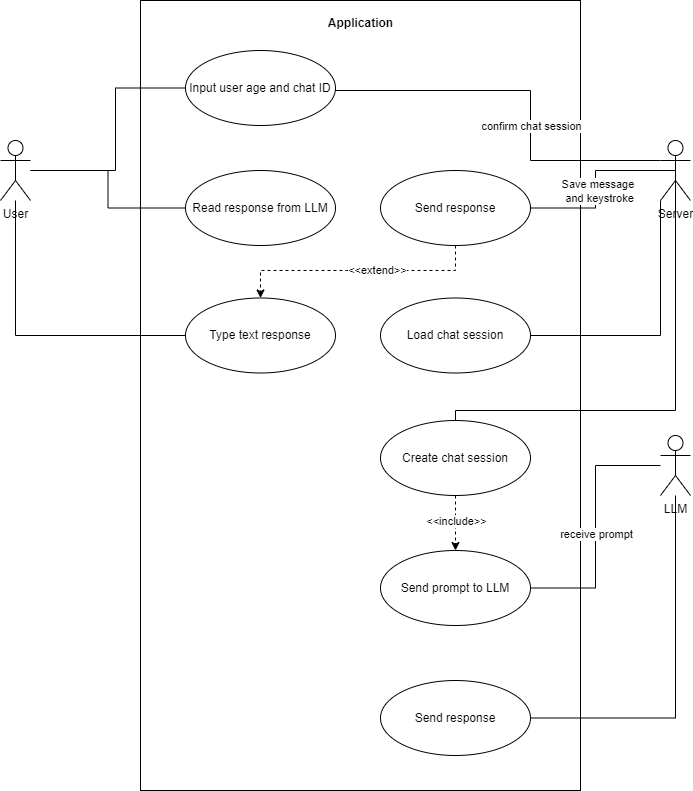

The diagram above was exported from draw.io. Its source (the exported page's mxGraphModel, read from the mxfile embedded in the PNG):
<mxGraphModel dx="951" dy="737" grid="1" gridSize="10" guides="1" tooltips="1" connect="1" arrows="1" fold="1" page="1" pageScale="1" pageWidth="850" pageHeight="1100" math="0" shadow="0">
  <root>
    <mxCell id="0" />
    <mxCell id="1" parent="0" />
    <mxCell id="9k2miwwzx5SoK-KKBG2M-7" value="" style="html=1;whiteSpace=wrap;" vertex="1" parent="1">
      <mxGeometry x="240" y="70" width="440" height="790" as="geometry" />
    </mxCell>
    <mxCell id="9k2miwwzx5SoK-KKBG2M-12" style="edgeStyle=orthogonalEdgeStyle;rounded=0;orthogonalLoop=1;jettySize=auto;html=1;entryX=0;entryY=0.5;entryDx=0;entryDy=0;endArrow=none;endFill=0;" edge="1" parent="1" source="9k2miwwzx5SoK-KKBG2M-4" target="9k2miwwzx5SoK-KKBG2M-5">
      <mxGeometry relative="1" as="geometry">
        <Array as="points">
          <mxPoint x="215" y="240" />
          <mxPoint x="215" y="158" />
        </Array>
      </mxGeometry>
    </mxCell>
    <mxCell id="9k2miwwzx5SoK-KKBG2M-53" style="edgeStyle=orthogonalEdgeStyle;rounded=0;orthogonalLoop=1;jettySize=auto;html=1;endArrow=none;endFill=0;" edge="1" parent="1" source="9k2miwwzx5SoK-KKBG2M-4" target="9k2miwwzx5SoK-KKBG2M-24">
      <mxGeometry relative="1" as="geometry" />
    </mxCell>
    <mxCell id="9k2miwwzx5SoK-KKBG2M-4" value="User" style="shape=umlActor;verticalLabelPosition=bottom;verticalAlign=top;html=1;" vertex="1" parent="1">
      <mxGeometry x="100" y="210" width="30" height="60" as="geometry" />
    </mxCell>
    <mxCell id="9k2miwwzx5SoK-KKBG2M-5" value="Input user age and chat ID" style="ellipse;whiteSpace=wrap;html=1;" vertex="1" parent="1">
      <mxGeometry x="285" y="120" width="150" height="75" as="geometry" />
    </mxCell>
    <mxCell id="9k2miwwzx5SoK-KKBG2M-11" value="Application" style="text;align=center;fontStyle=1;verticalAlign=middle;spacingLeft=3;spacingRight=3;strokeColor=none;rotatable=0;points=[[0,0.5],[1,0.5]];portConstraint=eastwest;html=1;" vertex="1" parent="1">
      <mxGeometry x="420" y="80" width="80" height="26" as="geometry" />
    </mxCell>
    <mxCell id="9k2miwwzx5SoK-KKBG2M-24" value="Read response from LLM" style="ellipse;whiteSpace=wrap;html=1;" vertex="1" parent="1">
      <mxGeometry x="285" y="240" width="150" height="75" as="geometry" />
    </mxCell>
    <mxCell id="9k2miwwzx5SoK-KKBG2M-29" style="edgeStyle=orthogonalEdgeStyle;rounded=0;orthogonalLoop=1;jettySize=auto;html=1;entryX=1;entryY=0.5;entryDx=0;entryDy=0;endArrow=none;endFill=0;" edge="1" parent="1" source="9k2miwwzx5SoK-KKBG2M-26" target="9k2miwwzx5SoK-KKBG2M-5">
      <mxGeometry relative="1" as="geometry">
        <Array as="points">
          <mxPoint x="630" y="230" />
          <mxPoint x="630" y="160" />
          <mxPoint x="435" y="160" />
        </Array>
      </mxGeometry>
    </mxCell>
    <mxCell id="9k2miwwzx5SoK-KKBG2M-31" value="confirm chat session" style="edgeLabel;html=1;align=center;verticalAlign=middle;resizable=0;points=[];" vertex="1" connectable="0" parent="9k2miwwzx5SoK-KKBG2M-29">
      <mxGeometry x="0.58" y="4" relative="1" as="geometry">
        <mxPoint x="114" y="31" as="offset" />
      </mxGeometry>
    </mxCell>
    <mxCell id="9k2miwwzx5SoK-KKBG2M-26" value="Server" style="shape=umlActor;verticalLabelPosition=bottom;verticalAlign=top;html=1;textShadow=0;" vertex="1" parent="1">
      <mxGeometry x="760" y="210" width="30" height="60" as="geometry" />
    </mxCell>
    <mxCell id="9k2miwwzx5SoK-KKBG2M-45" style="edgeStyle=orthogonalEdgeStyle;rounded=0;orthogonalLoop=1;jettySize=auto;html=1;dashed=1;" edge="1" parent="1" source="9k2miwwzx5SoK-KKBG2M-41" target="9k2miwwzx5SoK-KKBG2M-44">
      <mxGeometry relative="1" as="geometry" />
    </mxCell>
    <mxCell id="9k2miwwzx5SoK-KKBG2M-46" value="&amp;lt;&amp;lt;include&amp;gt;&amp;gt;" style="edgeLabel;html=1;align=center;verticalAlign=middle;resizable=0;points=[];" vertex="1" connectable="0" parent="9k2miwwzx5SoK-KKBG2M-45">
      <mxGeometry x="0.0222" y="4" relative="1" as="geometry">
        <mxPoint x="-4" y="-3" as="offset" />
      </mxGeometry>
    </mxCell>
    <mxCell id="9k2miwwzx5SoK-KKBG2M-41" value="Create chat session" style="ellipse;whiteSpace=wrap;html=1;" vertex="1" parent="1">
      <mxGeometry x="480" y="490" width="150" height="75" as="geometry" />
    </mxCell>
    <mxCell id="9k2miwwzx5SoK-KKBG2M-42" style="edgeStyle=orthogonalEdgeStyle;rounded=0;orthogonalLoop=1;jettySize=auto;html=1;entryX=0.5;entryY=0.5;entryDx=0;entryDy=0;entryPerimeter=0;endArrow=none;endFill=0;" edge="1" parent="1" source="9k2miwwzx5SoK-KKBG2M-41" target="9k2miwwzx5SoK-KKBG2M-26">
      <mxGeometry relative="1" as="geometry">
        <Array as="points">
          <mxPoint x="555" y="480" />
          <mxPoint x="775" y="480" />
        </Array>
      </mxGeometry>
    </mxCell>
    <mxCell id="9k2miwwzx5SoK-KKBG2M-44" value="Send prompt to LLM" style="ellipse;whiteSpace=wrap;html=1;" vertex="1" parent="1">
      <mxGeometry x="480" y="620" width="150" height="75" as="geometry" />
    </mxCell>
    <mxCell id="9k2miwwzx5SoK-KKBG2M-48" style="edgeStyle=orthogonalEdgeStyle;rounded=0;orthogonalLoop=1;jettySize=auto;html=1;entryX=1;entryY=0.5;entryDx=0;entryDy=0;endArrow=none;endFill=0;" edge="1" parent="1" source="9k2miwwzx5SoK-KKBG2M-47" target="9k2miwwzx5SoK-KKBG2M-44">
      <mxGeometry relative="1" as="geometry" />
    </mxCell>
    <mxCell id="9k2miwwzx5SoK-KKBG2M-49" value="receive prompt" style="edgeLabel;html=1;align=center;verticalAlign=middle;resizable=0;points=[];" vertex="1" connectable="0" parent="9k2miwwzx5SoK-KKBG2M-48">
      <mxGeometry x="0.0498" relative="1" as="geometry">
        <mxPoint as="offset" />
      </mxGeometry>
    </mxCell>
    <mxCell id="9k2miwwzx5SoK-KKBG2M-47" value="LLM" style="shape=umlActor;verticalLabelPosition=bottom;verticalAlign=top;html=1;" vertex="1" parent="1">
      <mxGeometry x="760" y="505" width="30" height="60" as="geometry" />
    </mxCell>
    <mxCell id="9k2miwwzx5SoK-KKBG2M-52" style="edgeStyle=orthogonalEdgeStyle;rounded=0;orthogonalLoop=1;jettySize=auto;html=1;endArrow=none;endFill=0;" edge="1" parent="1" source="9k2miwwzx5SoK-KKBG2M-51" target="9k2miwwzx5SoK-KKBG2M-47">
      <mxGeometry relative="1" as="geometry" />
    </mxCell>
    <mxCell id="9k2miwwzx5SoK-KKBG2M-51" value="Send response" style="ellipse;whiteSpace=wrap;html=1;" vertex="1" parent="1">
      <mxGeometry x="480" y="750" width="150" height="75" as="geometry" />
    </mxCell>
    <mxCell id="9k2miwwzx5SoK-KKBG2M-55" style="edgeStyle=orthogonalEdgeStyle;rounded=0;orthogonalLoop=1;jettySize=auto;html=1;endArrow=none;endFill=0;" edge="1" parent="1" source="9k2miwwzx5SoK-KKBG2M-54" target="9k2miwwzx5SoK-KKBG2M-4">
      <mxGeometry relative="1" as="geometry" />
    </mxCell>
    <mxCell id="9k2miwwzx5SoK-KKBG2M-54" value="Type text response" style="ellipse;whiteSpace=wrap;html=1;" vertex="1" parent="1">
      <mxGeometry x="285" y="367.5" width="150" height="75" as="geometry" />
    </mxCell>
    <mxCell id="9k2miwwzx5SoK-KKBG2M-57" style="edgeStyle=orthogonalEdgeStyle;rounded=0;orthogonalLoop=1;jettySize=auto;html=1;dashed=1;" edge="1" parent="1" source="9k2miwwzx5SoK-KKBG2M-56" target="9k2miwwzx5SoK-KKBG2M-54">
      <mxGeometry relative="1" as="geometry">
        <Array as="points">
          <mxPoint x="555" y="340" />
          <mxPoint x="360" y="340" />
        </Array>
      </mxGeometry>
    </mxCell>
    <mxCell id="9k2miwwzx5SoK-KKBG2M-58" value="&amp;lt;&amp;lt;extend&amp;gt;&amp;gt;" style="edgeLabel;html=1;align=center;verticalAlign=middle;resizable=0;points=[];" vertex="1" connectable="0" parent="9k2miwwzx5SoK-KKBG2M-57">
      <mxGeometry x="-0.1652" y="-1" relative="1" as="geometry">
        <mxPoint x="-1" as="offset" />
      </mxGeometry>
    </mxCell>
    <mxCell id="9k2miwwzx5SoK-KKBG2M-56" value="Send response" style="ellipse;whiteSpace=wrap;html=1;" vertex="1" parent="1">
      <mxGeometry x="480" y="240" width="150" height="75" as="geometry" />
    </mxCell>
    <mxCell id="9k2miwwzx5SoK-KKBG2M-60" style="edgeStyle=orthogonalEdgeStyle;rounded=0;orthogonalLoop=1;jettySize=auto;html=1;entryX=0.5;entryY=0.5;entryDx=0;entryDy=0;entryPerimeter=0;endArrow=none;endFill=0;" edge="1" parent="1" source="9k2miwwzx5SoK-KKBG2M-56" target="9k2miwwzx5SoK-KKBG2M-26">
      <mxGeometry relative="1" as="geometry" />
    </mxCell>
    <mxCell id="9k2miwwzx5SoK-KKBG2M-61" value="Save message&amp;nbsp;&lt;div&gt;and keystroke&lt;/div&gt;" style="edgeLabel;html=1;align=center;verticalAlign=middle;resizable=0;points=[];" vertex="1" connectable="0" parent="9k2miwwzx5SoK-KKBG2M-60">
      <mxGeometry x="-0.0959" y="-3" relative="1" as="geometry">
        <mxPoint as="offset" />
      </mxGeometry>
    </mxCell>
    <mxCell id="9k2miwwzx5SoK-KKBG2M-63" value="Load chat session" style="ellipse;whiteSpace=wrap;html=1;" vertex="1" parent="1">
      <mxGeometry x="480" y="367.5" width="150" height="75" as="geometry" />
    </mxCell>
    <mxCell id="9k2miwwzx5SoK-KKBG2M-64" style="edgeStyle=orthogonalEdgeStyle;rounded=0;orthogonalLoop=1;jettySize=auto;html=1;entryX=0;entryY=1;entryDx=0;entryDy=0;entryPerimeter=0;endArrow=none;endFill=0;" edge="1" parent="1" source="9k2miwwzx5SoK-KKBG2M-63" target="9k2miwwzx5SoK-KKBG2M-26">
      <mxGeometry relative="1" as="geometry" />
    </mxCell>
  </root>
</mxGraphModel>